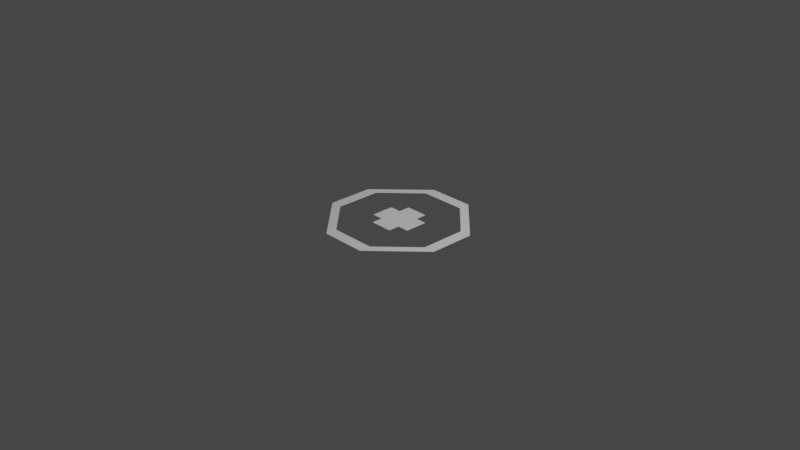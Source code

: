 # Source: MarkerAssist.blend  (saved by Blender 2.81.16; exported with 4.5.12 LTS)
import bpy
from mathutils import Matrix  # noqa: F401  (used for matrix-valued properties, if any)

bpy.ops.wm.read_factory_settings(use_empty=True)
scene = bpy.context.scene
scene.name = 'Scene'

# ---- collections
col_collection = bpy.data.collections.new('Collection'); scene.collection.children.link(col_collection)

# ---- world
world_world = bpy.data.worlds.new('World'); scene.world = world_world
world_world.use_nodes = True; world_world.node_tree.nodes.clear()
_N = world_world.node_tree.nodes; _L = world_world.node_tree.links
n0 = _N.new('ShaderNodeOutputWorld'); n0.name = 'World Output'; n0.location = (300, 300)
n1 = _N.new('ShaderNodeBackground'); n1.name = 'Background'; n1.location = (10, 300)
n1.inputs[0].default_value = (0.05088, 0.05088, 0.05088, 1.0)
_L.new(n1.outputs[0], n0.inputs[0])
n0.is_active_output = True
world_world.color = (0.05088, 0.05088, 0.05088)
world_world.use_sun_shadow = False
world_world.sun_shadow_jitter_overblur = 0.0

# ---- cameras
cam_camera = bpy.data.cameras.new('Camera')
cam_camera.clip_end = 100.0
cam_camera.ortho_scale = 7.314

# ---- lights
light_light = bpy.data.lights.new('Light', 'POINT')
light_light.transmission_factor = 0.0
light_light.energy = 1000.0
light_light.shadow_soft_size = 0.1
light_light.shadow_maximum_resolution = 0.006
light_light.use_absolute_resolution = True

# ---- meshes
me_plane = bpy.data.meshes.new('Plane')
me_plane.from_pydata([(0.5, -0.5, 0.0), (0.0, 0.0, 0.0), (0.0, -0.25, 0.0), (0.0, -0.75, 0.0), (0.75, 0.0, 0.0), (0.25, 0.0, 0.0), (0.25, -0.75, 0.0), (0.75, -0.25, 0.0), (0.0, -0.125, 0.0), (0.0, -0.625, 0.0), (0.625, 0.0, 0.0), (0.125, 0.0, 0.0), (0.5, -0.375, 0.0), (0.375, -0.5, 0.0), (0.25, -0.625, 0.0), (0.125, -0.75, 0.0), (0.75, -0.125, 0.0), (0.625, -0.25, 0.0), (0.25, -0.125, 0.0), (0.125, -0.25, 0.0), (0.125, -0.125, 0.0), (0.625, -0.375, 0.0), (0.625, -0.125, 0.0), (0.125, -0.625, 0.0), (0.375, -0.625, 0.0)], [], [(13, 24, 0), (22, 16, 4, 10), (17, 21, 7), (20, 18, 5, 11), (12, 13, 0), (13, 14, 24), (8, 20, 11, 1), (2, 19, 20, 8), (17, 7, 16, 22), (3, 15, 23, 9), (15, 6, 14, 23), (12, 0, 21), (14, 6, 24), (17, 12, 21)])
_uv = me_plane.uv_layers.new(name='UVMap')
_uv.uv.foreach_set('vector', [0.6875, 0.25, 0.6875, 0.1875, 0.75, 0.25, 0.8125, 0.4375, 0.875, 0.4375, 0.875, 0.5, 0.8125, 0.5, 0.8125, 0.375, 0.8125, 0.3125, 0.875, 0.375, 0.5625, 0.4375, 0.625, 0.4375, 0.625, 0.5, 0.5625, 0.5, 0.75, 0.3125, 0.6875, 0.25, 0.75, 0.25, 0.6875, 0.25, 0.625, 0.1875, 0.6875, 0.1875, 0.5, 0.4375, 0.5625, 0.4375, 0.5625, 0.5, 0.5, 0.5, 0.5, 0.375, 0.5625, 0.375, 0.5625, 0.4375, 0.5, 0.4375, 0.8125, 0.375, 0.875, 0.375, 0.875, 0.4375, 0.8125, 0.4375, 0.5, 0.125, 0.5625, 0.125, 0.5625, 0.1875, 0.5, 0.1875, 0.5625, 0.125, 0.625, 0.125, 0.625, 0.1875, 0.5625, 0.1875, 0.75, 0.3125, 0.75, 0.25, 0.8125, 0.3125, 0.625, 0.1875, 0.625, 0.125, 0.6875, 0.1875, 0.8125, 0.375, 0.75, 0.3125, 0.8125, 0.3125])
me_plane.use_remesh_fix_poles = True
me_plane.use_remesh_preserve_attributes = False
me_plane.use_mirror_vertex_groups = False
me_plane.update()

# ---- objects
ob_light = bpy.data.objects.new('Light', light_light)
ob_camera = bpy.data.objects.new('Camera', cam_camera)
ob_plane = bpy.data.objects.new('Plane', me_plane)

# ---- transforms, parenting, visibility, modifiers, constraints
ob_light.location = (4.076, 1.005, 5.904)
ob_light.rotation_euler = (0.6503, 0.05522, 1.866)
ob_light.lock_rotations_4d = False
ob_light.empty_display_type = 'ARROWS'
ob_light.color = (0.0, 0.0, 0.0, 0.0)
ob_light.lineart.crease_threshold = 0.0
ob_camera.location = (7.359, -6.926, 4.958)
ob_camera.rotation_euler = (1.109, 0.0, 0.8149)
ob_camera.lock_rotations_4d = False
ob_camera.empty_display_type = 'ARROWS'
ob_camera.color = (0.0, 0.0, 0.0, 0.0)
ob_camera.display_type = 'WIRE'
ob_camera.lineart.crease_threshold = 0.0
ob_plane.location = (0.0, 0.0, 0.0)
ob_plane.lineart.crease_threshold = 0.0
_m = ob_plane.modifiers.new('Mirror', 'MIRROR')
_m.use_axis = (True, True, False)

# ---- collection membership
col_collection.objects.link(ob_light)
col_collection.objects.link(ob_camera)
col_collection.objects.link(ob_plane)

# ---- scene / render settings (as saved in the file)
scene.camera = ob_camera
scene.frame_start = 1; scene.frame_end = 250; scene.frame_set(33)
scene.render.engine = 'BLENDER_EEVEE_NEXT'
scene.cycles.use_denoising = False
scene.cycles.samples = 128
scene.cycles.sampling_pattern = 'TABULATED_SOBOL'
scene.cycles.use_adaptive_sampling = False
scene.cycles.use_light_tree = False
scene.view_settings.view_transform = 'Filmic'
bpy.context.view_layer.update()
